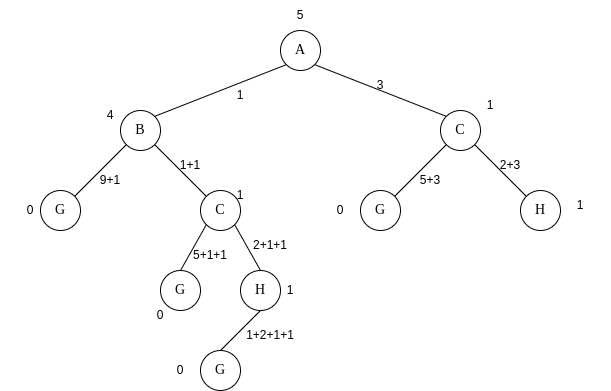

The diagram above was exported from draw.io. Its source (the exported page's mxGraphModel, read from the mxfile embedded in the PNG):
<mxGraphModel dx="1102" dy="593" grid="1" gridSize="10" guides="1" tooltips="1" connect="1" arrows="1" fold="1" page="1" pageScale="1" pageWidth="850" pageHeight="1100" math="0" shadow="0">
  <root>
    <mxCell id="0" />
    <mxCell id="1" parent="0" />
    <mxCell id="n0Mgt-t1C0RZiqkB67Wy-39" value="G" style="ellipse;whiteSpace=wrap;html=1;fontFamily=source serif pro;fontSize=14;" vertex="1" parent="1">
      <mxGeometry x="410" y="280" width="40" height="40" as="geometry" />
    </mxCell>
    <mxCell id="n0Mgt-t1C0RZiqkB67Wy-40" value="G" style="ellipse;whiteSpace=wrap;html=1;fontFamily=source serif pro;fontSize=14;" vertex="1" parent="1">
      <mxGeometry x="450" y="360" width="40" height="40" as="geometry" />
    </mxCell>
    <mxCell id="n0Mgt-t1C0RZiqkB67Wy-41" value="H" style="ellipse;whiteSpace=wrap;html=1;fontFamily=source serif pro;fontSize=14;" vertex="1" parent="1">
      <mxGeometry x="770" y="200" width="40" height="40" as="geometry" />
    </mxCell>
    <mxCell id="n0Mgt-t1C0RZiqkB67Wy-42" value="G" style="ellipse;whiteSpace=wrap;html=1;fontFamily=source serif pro;fontSize=14;" vertex="1" parent="1">
      <mxGeometry x="610" y="200" width="40" height="40" as="geometry" />
    </mxCell>
    <mxCell id="n0Mgt-t1C0RZiqkB67Wy-43" value="C" style="ellipse;whiteSpace=wrap;html=1;fontFamily=source serif pro;fontSize=14;" vertex="1" parent="1">
      <mxGeometry x="450" y="200" width="40" height="40" as="geometry" />
    </mxCell>
    <mxCell id="n0Mgt-t1C0RZiqkB67Wy-44" value="G" style="ellipse;whiteSpace=wrap;html=1;fontFamily=source serif pro;fontSize=14;" vertex="1" parent="1">
      <mxGeometry x="290" y="200" width="40" height="40" as="geometry" />
    </mxCell>
    <mxCell id="n0Mgt-t1C0RZiqkB67Wy-45" value="B" style="ellipse;whiteSpace=wrap;html=1;fontFamily=source serif pro;fontSize=14;" vertex="1" parent="1">
      <mxGeometry x="370" y="120" width="40" height="40" as="geometry" />
    </mxCell>
    <mxCell id="n0Mgt-t1C0RZiqkB67Wy-46" value="C" style="ellipse;whiteSpace=wrap;html=1;fontFamily=source serif pro;fontSize=14;" vertex="1" parent="1">
      <mxGeometry x="690" y="120" width="40" height="40" as="geometry" />
    </mxCell>
    <mxCell id="n0Mgt-t1C0RZiqkB67Wy-47" value="A" style="ellipse;whiteSpace=wrap;html=1;fontFamily=source serif pro;fontSize=14;" vertex="1" parent="1">
      <mxGeometry x="530" y="40" width="40" height="40" as="geometry" />
    </mxCell>
    <mxCell id="n0Mgt-t1C0RZiqkB67Wy-48" value="" style="endArrow=none;html=1;fontFamily=source serif pro;entryX=0;entryY=1;entryDx=0;entryDy=0;exitX=1;exitY=0;exitDx=0;exitDy=0;" edge="1" parent="1" source="n0Mgt-t1C0RZiqkB67Wy-45" target="n0Mgt-t1C0RZiqkB67Wy-47">
      <mxGeometry width="50" height="50" relative="1" as="geometry">
        <mxPoint x="440" y="290" as="sourcePoint" />
        <mxPoint x="490" y="240" as="targetPoint" />
      </mxGeometry>
    </mxCell>
    <mxCell id="n0Mgt-t1C0RZiqkB67Wy-49" value="" style="endArrow=none;html=1;fontFamily=source serif pro;entryX=1;entryY=1;entryDx=0;entryDy=0;exitX=0;exitY=0;exitDx=0;exitDy=0;" edge="1" parent="1" source="n0Mgt-t1C0RZiqkB67Wy-46" target="n0Mgt-t1C0RZiqkB67Wy-47">
      <mxGeometry width="50" height="50" relative="1" as="geometry">
        <mxPoint x="440" y="290" as="sourcePoint" />
        <mxPoint x="490" y="240" as="targetPoint" />
      </mxGeometry>
    </mxCell>
    <mxCell id="n0Mgt-t1C0RZiqkB67Wy-50" value="" style="endArrow=none;html=1;fontFamily=source serif pro;entryX=0;entryY=1;entryDx=0;entryDy=0;exitX=1;exitY=0;exitDx=0;exitDy=0;" edge="1" parent="1" source="n0Mgt-t1C0RZiqkB67Wy-44" target="n0Mgt-t1C0RZiqkB67Wy-45">
      <mxGeometry width="50" height="50" relative="1" as="geometry">
        <mxPoint x="440" y="290" as="sourcePoint" />
        <mxPoint x="490" y="240" as="targetPoint" />
      </mxGeometry>
    </mxCell>
    <mxCell id="n0Mgt-t1C0RZiqkB67Wy-51" value="" style="endArrow=none;html=1;fontFamily=source serif pro;entryX=1;entryY=1;entryDx=0;entryDy=0;exitX=0;exitY=0;exitDx=0;exitDy=0;" edge="1" parent="1" source="n0Mgt-t1C0RZiqkB67Wy-43" target="n0Mgt-t1C0RZiqkB67Wy-45">
      <mxGeometry width="50" height="50" relative="1" as="geometry">
        <mxPoint x="440" y="290" as="sourcePoint" />
        <mxPoint x="490" y="240" as="targetPoint" />
      </mxGeometry>
    </mxCell>
    <mxCell id="n0Mgt-t1C0RZiqkB67Wy-52" value="" style="endArrow=none;html=1;fontFamily=source serif pro;entryX=0;entryY=1;entryDx=0;entryDy=0;exitX=1;exitY=0;exitDx=0;exitDy=0;" edge="1" parent="1" source="n0Mgt-t1C0RZiqkB67Wy-42" target="n0Mgt-t1C0RZiqkB67Wy-46">
      <mxGeometry width="50" height="50" relative="1" as="geometry">
        <mxPoint x="440" y="290" as="sourcePoint" />
        <mxPoint x="490" y="240" as="targetPoint" />
      </mxGeometry>
    </mxCell>
    <mxCell id="n0Mgt-t1C0RZiqkB67Wy-53" value="" style="endArrow=none;html=1;fontFamily=source serif pro;entryX=1;entryY=1;entryDx=0;entryDy=0;exitX=0;exitY=0;exitDx=0;exitDy=0;" edge="1" parent="1" source="n0Mgt-t1C0RZiqkB67Wy-41" target="n0Mgt-t1C0RZiqkB67Wy-46">
      <mxGeometry width="50" height="50" relative="1" as="geometry">
        <mxPoint x="440" y="290" as="sourcePoint" />
        <mxPoint x="490" y="240" as="targetPoint" />
      </mxGeometry>
    </mxCell>
    <mxCell id="n0Mgt-t1C0RZiqkB67Wy-54" value="" style="endArrow=none;html=1;fontFamily=source serif pro;exitX=0.5;exitY=0;exitDx=0;exitDy=0;entryX=0.5;entryY=1;entryDx=0;entryDy=0;" edge="1" parent="1" source="n0Mgt-t1C0RZiqkB67Wy-40" target="n0Mgt-t1C0RZiqkB67Wy-56">
      <mxGeometry width="50" height="50" relative="1" as="geometry">
        <mxPoint x="440" y="290" as="sourcePoint" />
        <mxPoint x="310" y="270" as="targetPoint" />
      </mxGeometry>
    </mxCell>
    <mxCell id="n0Mgt-t1C0RZiqkB67Wy-55" value="" style="endArrow=none;html=1;fontFamily=source serif pro;entryX=0;entryY=1;entryDx=0;entryDy=0;exitX=0.5;exitY=0;exitDx=0;exitDy=0;" edge="1" parent="1" source="n0Mgt-t1C0RZiqkB67Wy-39" target="n0Mgt-t1C0RZiqkB67Wy-43">
      <mxGeometry width="50" height="50" relative="1" as="geometry">
        <mxPoint x="440" y="290" as="sourcePoint" />
        <mxPoint x="490" y="240" as="targetPoint" />
      </mxGeometry>
    </mxCell>
    <mxCell id="n0Mgt-t1C0RZiqkB67Wy-56" value="H" style="ellipse;whiteSpace=wrap;html=1;fontFamily=source serif pro;fontSize=14;" vertex="1" parent="1">
      <mxGeometry x="490" y="280" width="40" height="40" as="geometry" />
    </mxCell>
    <mxCell id="n0Mgt-t1C0RZiqkB67Wy-57" value="" style="endArrow=none;html=1;fontFamily=source serif pro;entryX=1;entryY=1;entryDx=0;entryDy=0;exitX=0.5;exitY=0;exitDx=0;exitDy=0;" edge="1" parent="1" source="n0Mgt-t1C0RZiqkB67Wy-56">
      <mxGeometry width="50" height="50" relative="1" as="geometry">
        <mxPoint x="600" y="290" as="sourcePoint" />
        <mxPoint x="484.14213562373106" y="234.14213562373106" as="targetPoint" />
      </mxGeometry>
    </mxCell>
    <mxCell id="n0Mgt-t1C0RZiqkB67Wy-58" value="5" style="text;html=1;strokeColor=none;fillColor=none;align=center;verticalAlign=middle;whiteSpace=wrap;rounded=0;" vertex="1" parent="1">
      <mxGeometry x="520" y="10" width="60" height="30" as="geometry" />
    </mxCell>
    <mxCell id="n0Mgt-t1C0RZiqkB67Wy-59" value="1" style="text;html=1;strokeColor=none;fillColor=none;align=center;verticalAlign=middle;whiteSpace=wrap;rounded=0;" vertex="1" parent="1">
      <mxGeometry x="710" y="100" width="60" height="30" as="geometry" />
    </mxCell>
    <mxCell id="n0Mgt-t1C0RZiqkB67Wy-60" value="1" style="text;html=1;strokeColor=none;fillColor=none;align=center;verticalAlign=middle;whiteSpace=wrap;rounded=0;" vertex="1" parent="1">
      <mxGeometry x="800" y="200" width="60" height="30" as="geometry" />
    </mxCell>
    <mxCell id="n0Mgt-t1C0RZiqkB67Wy-61" value="0" style="text;html=1;strokeColor=none;fillColor=none;align=center;verticalAlign=middle;whiteSpace=wrap;rounded=0;" vertex="1" parent="1">
      <mxGeometry x="560" y="205" width="60" height="30" as="geometry" />
    </mxCell>
    <mxCell id="n0Mgt-t1C0RZiqkB67Wy-62" value="2+3" style="text;html=1;strokeColor=none;fillColor=none;align=center;verticalAlign=middle;whiteSpace=wrap;rounded=0;" vertex="1" parent="1">
      <mxGeometry x="730" y="160" width="60" height="30" as="geometry" />
    </mxCell>
    <mxCell id="n0Mgt-t1C0RZiqkB67Wy-63" value="5+3" style="text;html=1;strokeColor=none;fillColor=none;align=center;verticalAlign=middle;whiteSpace=wrap;rounded=0;" vertex="1" parent="1">
      <mxGeometry x="650" y="175" width="60" height="30" as="geometry" />
    </mxCell>
    <mxCell id="n0Mgt-t1C0RZiqkB67Wy-64" value="3" style="text;html=1;strokeColor=none;fillColor=none;align=center;verticalAlign=middle;whiteSpace=wrap;rounded=0;" vertex="1" parent="1">
      <mxGeometry x="600" y="80" width="60" height="30" as="geometry" />
    </mxCell>
    <mxCell id="n0Mgt-t1C0RZiqkB67Wy-65" value="1" style="text;html=1;strokeColor=none;fillColor=none;align=center;verticalAlign=middle;whiteSpace=wrap;rounded=0;" vertex="1" parent="1">
      <mxGeometry x="460" y="90" width="60" height="30" as="geometry" />
    </mxCell>
    <mxCell id="n0Mgt-t1C0RZiqkB67Wy-66" value="0" style="text;html=1;strokeColor=none;fillColor=none;align=center;verticalAlign=middle;whiteSpace=wrap;rounded=0;" vertex="1" parent="1">
      <mxGeometry x="400" y="365" width="60" height="30" as="geometry" />
    </mxCell>
    <mxCell id="n0Mgt-t1C0RZiqkB67Wy-67" value="1" style="text;html=1;strokeColor=none;fillColor=none;align=center;verticalAlign=middle;whiteSpace=wrap;rounded=0;" vertex="1" parent="1">
      <mxGeometry x="510" y="285" width="60" height="30" as="geometry" />
    </mxCell>
    <mxCell id="n0Mgt-t1C0RZiqkB67Wy-68" value="1" style="text;html=1;strokeColor=none;fillColor=none;align=center;verticalAlign=middle;whiteSpace=wrap;rounded=0;" vertex="1" parent="1">
      <mxGeometry x="460" y="190" width="60" height="30" as="geometry" />
    </mxCell>
    <mxCell id="n0Mgt-t1C0RZiqkB67Wy-69" value="4" style="text;html=1;strokeColor=none;fillColor=none;align=center;verticalAlign=middle;whiteSpace=wrap;rounded=0;" vertex="1" parent="1">
      <mxGeometry x="330" y="110" width="60" height="30" as="geometry" />
    </mxCell>
    <mxCell id="n0Mgt-t1C0RZiqkB67Wy-70" value="0" style="text;html=1;strokeColor=none;fillColor=none;align=center;verticalAlign=middle;whiteSpace=wrap;rounded=0;" vertex="1" parent="1">
      <mxGeometry x="250" y="205" width="60" height="30" as="geometry" />
    </mxCell>
    <mxCell id="n0Mgt-t1C0RZiqkB67Wy-71" value="0" style="text;html=1;strokeColor=none;fillColor=none;align=center;verticalAlign=middle;whiteSpace=wrap;rounded=0;" vertex="1" parent="1">
      <mxGeometry x="380" y="310" width="60" height="30" as="geometry" />
    </mxCell>
    <mxCell id="n0Mgt-t1C0RZiqkB67Wy-72" value="1+1" style="text;html=1;strokeColor=none;fillColor=none;align=center;verticalAlign=middle;whiteSpace=wrap;rounded=0;" vertex="1" parent="1">
      <mxGeometry x="410" y="160" width="60" height="30" as="geometry" />
    </mxCell>
    <mxCell id="n0Mgt-t1C0RZiqkB67Wy-73" value="2+1+1" style="text;html=1;strokeColor=none;fillColor=none;align=center;verticalAlign=middle;whiteSpace=wrap;rounded=0;" vertex="1" parent="1">
      <mxGeometry x="490" y="240" width="60" height="30" as="geometry" />
    </mxCell>
    <mxCell id="n0Mgt-t1C0RZiqkB67Wy-74" value="5+1+1" style="text;html=1;strokeColor=none;fillColor=none;align=center;verticalAlign=middle;whiteSpace=wrap;rounded=0;" vertex="1" parent="1">
      <mxGeometry x="430" y="250" width="60" height="30" as="geometry" />
    </mxCell>
    <mxCell id="n0Mgt-t1C0RZiqkB67Wy-75" value="9+1" style="text;html=1;strokeColor=none;fillColor=none;align=center;verticalAlign=middle;whiteSpace=wrap;rounded=0;" vertex="1" parent="1">
      <mxGeometry x="330" y="175" width="60" height="30" as="geometry" />
    </mxCell>
    <mxCell id="n0Mgt-t1C0RZiqkB67Wy-76" value="1+2+1+1" style="text;html=1;strokeColor=none;fillColor=none;align=center;verticalAlign=middle;whiteSpace=wrap;rounded=0;" vertex="1" parent="1">
      <mxGeometry x="490" y="330" width="60" height="30" as="geometry" />
    </mxCell>
    <mxCell id="n0Mgt-t1C0RZiqkB67Wy-78" style="edgeStyle=orthogonalEdgeStyle;rounded=0;orthogonalLoop=1;jettySize=auto;html=1;exitX=0.5;exitY=1;exitDx=0;exitDy=0;" edge="1" parent="1" source="n0Mgt-t1C0RZiqkB67Wy-73" target="n0Mgt-t1C0RZiqkB67Wy-73">
      <mxGeometry relative="1" as="geometry" />
    </mxCell>
  </root>
</mxGraphModel>